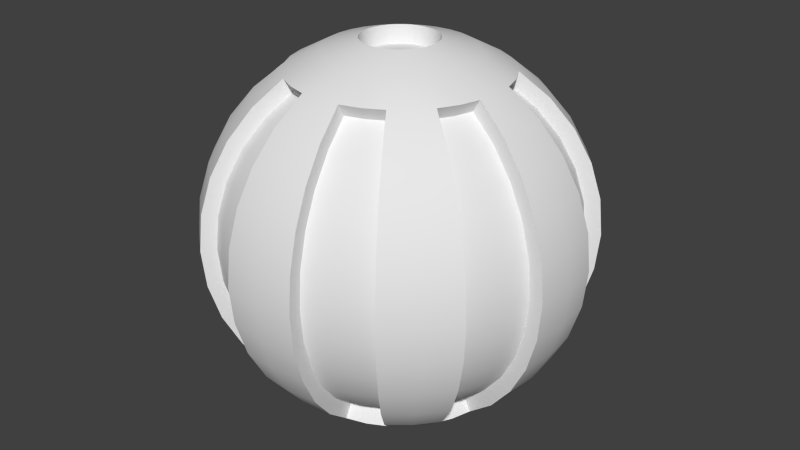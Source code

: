 # Source: gatherable.blend  (saved by Blender 2.65.0; exported with 4.5.12 LTS)
import bpy
from mathutils import Matrix  # noqa: F401  (used for matrix-valued properties, if any)

bpy.ops.wm.read_factory_settings(use_empty=True)
scene = bpy.context.scene
scene.name = 'Scene'

# ---- collections
col_collection_1 = bpy.data.collections.new('Collection 1'); scene.collection.children.link(col_collection_1)

# ---- world
world_world = bpy.data.worlds.new('World'); scene.world = world_world
world_world.color = (0.05088, 0.05088, 0.05088)
world_world.use_sun_shadow = False
world_world.sun_shadow_jitter_overblur = 0.0
world_world.cycles.sampling_method = 'MANUAL'
world_world.cycles.sample_map_resolution = 256

# ---- meshes
me_sphere_001 = bpy.data.meshes.new('Sphere.001')
me_sphere_001.from_pydata([(0.8495, -0.3519, 1.096e-07), (0.8331, -0.3451, 0.1794), (0.7848, -0.3251, 0.3519), (0.7063, -0.2926, 0.5108), (0.6007, -0.2488, 0.6502), (0.4719, -0.1955, 0.7645), (0.9018, -0.1794, 1.096e-07), (0.8845, -0.1759, 0.1794), (0.8331, -0.1657, 0.3519), (0.7498, -0.1491, 0.5108), (0.6377, -0.1268, 0.6502), (0.501, -0.09966, 0.7645), (0.4247, -0.2838, 0.7645), (0.5406, -0.3612, 0.6502), (0.6357, -0.4247, 0.5108), (0.7063, -0.4719, 0.3519), (0.7498, -0.501, 0.1794), (0.7645, -0.5108, 1.096e-07), (0.2838, -0.4247, 0.7645), (0.3612, -0.5406, 0.6502), (0.4247, -0.6357, 0.5108), (0.4719, -0.7063, 0.3519), (0.501, -0.7498, 0.1794), (0.5108, -0.7645, 1.096e-07), (0.1955, -0.4719, 0.7645), (0.2488, -0.6007, 0.6502), (0.2926, -0.7063, 0.5108), (0.3251, -0.7848, 0.3519), (0.3451, -0.8331, 0.1794), (0.3519, -0.8495, 1.096e-07), (0.09966, -0.501, 0.7645), (0.1268, -0.6377, 0.6502), (0.1491, -0.7498, 0.5108), (0.1657, -0.8331, 0.3519), (0.1759, -0.8845, 0.1794), (0.1794, -0.9018, 1.096e-07), (0.1892, 0.0, 0.887), (0.1854, -0.03214, 0.887), (0.1743, -0.06874, 0.887), (0.1563, -0.1025, 0.887), (0.132, -0.132, 0.887), (0.1025, -0.1563, 0.887), (0.06874, -0.1743, 0.887), (0.03214, -0.1854, 0.887), (0.0, -0.1892, 0.887), (0.0, 0.0, 0.9062)], [], [(10, 11, 5, 4), (9, 10, 4, 3), (8, 9, 3, 2), (7, 8, 2, 1), (6, 7, 1, 0), (2, 3, 14, 15), (1, 2, 15, 16), (0, 1, 16, 17), (4, 5, 12, 13), (3, 4, 13, 14), (21, 20, 26, 27), (22, 21, 27, 28), (23, 22, 28, 29), (19, 18, 24, 25), (20, 19, 25, 26), (25, 24, 30, 31), (26, 25, 31, 32), (27, 26, 32, 33), (28, 27, 33, 34), (29, 28, 34, 35), (36, 45, 37), (37, 45, 38), (38, 45, 39), (39, 45, 40), (40, 45, 41), (41, 45, 42), (42, 45, 43), (43, 45, 44)])
me_sphere_001.polygons.foreach_set('use_smooth', [True] * 28)
me_sphere_001.use_remesh_preserve_volume = False
me_sphere_001.use_remesh_preserve_attributes = False
me_sphere_001.use_mirror_vertex_groups = False
me_sphere_001.update()
me_sphere = bpy.data.meshes.new('Sphere')
me_sphere.from_pydata([(0.1951, -3.353e-08, 0.9808), (0.3827, -5.215e-08, 0.9239), (0.5556, -6.706e-08, 0.8315), (0.7071, -5.96e-08, 0.7071), (0.8315, -1.043e-07, 0.5556), (0.9239, -1.49e-07, 0.3827), (0.9808, -1.49e-07, 0.1951), (1.0, -1.043e-07, 1.192e-07), (0.1913, -0.03806, 0.9808), (0.3753, -0.07466, 0.9239), (0.5449, -0.1084, 0.8315), (0.6935, -0.1379, 0.7071), (0.8155, -0.1622, 0.5556), (0.9061, -0.1802, 0.3827), (0.9619, -0.1913, 0.1951), (0.9808, -0.1951, 1.192e-07), (0.1802, -0.07466, 0.9808), (0.3536, -0.1464, 0.9239), (0.5133, -0.2126, 0.8315), (0.4719, -0.1955, 0.7645), (0.1622, -0.1084, 0.9808), (0.3182, -0.2126, 0.9239), (0.4619, -0.3087, 0.8315), (0.5879, -0.3928, 0.7071), (0.6913, -0.4619, 0.5556), (0.7682, -0.5133, 0.3827), (0.8155, -0.5449, 0.1951), (0.8315, -0.5556, 1.192e-07), (0.138, -0.1379, 0.9808), (0.2706, -0.2706, 0.9239), (0.3928, -0.3928, 0.8315), (0.5, -0.5, 0.7071), (0.5879, -0.5879, 0.5556), (0.6533, -0.6533, 0.3827), (0.6935, -0.6935, 0.1951), (0.7071, -0.7071, 1.192e-07), (0.1084, -0.1622, 0.9808), (0.2126, -0.3182, 0.9239), (0.3087, -0.4619, 0.8315), (0.3928, -0.5879, 0.7071), (0.4619, -0.6913, 0.5556), (0.5133, -0.7682, 0.3827), (0.5449, -0.8155, 0.1951), (0.5556, -0.8315, 1.192e-07), (0.07466, -0.1802, 0.9808), (0.1464, -0.3536, 0.9239), (0.2126, -0.5133, 0.8315), (0.9018, -0.1794, 1.096e-07), (0.8845, -0.1759, 0.1794), (0.8331, -0.1657, 0.3519), (0.7498, -0.1491, 0.5108), (0.6377, -0.1268, 0.6502), (0.501, -0.09966, 0.7645), (0.03806, -0.1913, 0.9808), (0.07466, -0.3753, 0.9239), (0.1084, -0.5449, 0.8315), (0.1379, -0.6935, 0.7071), (0.1622, -0.8155, 0.5556), (0.1802, -0.9061, 0.3827), (0.1913, -0.9619, 0.1951), (0.1951, -0.9808, 1.192e-07), (2.774e-07, -0.1951, 0.9808), (2.513e-07, -0.3827, 0.9239), (2.29e-07, -0.5556, 0.8315), (2.215e-07, -0.7071, 0.7071), (2.215e-07, -0.8315, 0.5556), (1.47e-07, -0.9239, 0.3827), (1.023e-07, -0.9808, 0.1951), (1.619e-07, -1.0, 1.192e-07), (0.5449, -0.1084, 0.8315), (0.6935, -0.1379, 0.7071), (0.8155, -0.1622, 0.5556), (0.9061, -0.1802, 0.3827), (0.9619, -0.1913, 0.1951), (0.9808, -0.1951, 1.192e-07), (0.5133, -0.2126, 0.8315), (0.4619, -0.3087, 0.8315), (0.5879, -0.3928, 0.7071), (0.6913, -0.4619, 0.5556), (0.7682, -0.5133, 0.3827), (0.8155, -0.5449, 0.1951), (0.8315, -0.5556, 1.192e-07), (0.3087, -0.4619, 0.8315), (0.3928, -0.5879, 0.7071), (0.4619, -0.6913, 0.5556), (0.5133, -0.7682, 0.3827), (0.5449, -0.8155, 0.1951), (0.5556, -0.8315, 1.192e-07), (0.2126, -0.5133, 0.8315), (0.1084, -0.5449, 0.8315), (0.1379, -0.6935, 0.7071), (0.1622, -0.8155, 0.5556), (0.1802, -0.9061, 0.3827), (0.1913, -0.9619, 0.1951), (0.1951, -0.9808, 1.192e-07), (0.4247, -0.2838, 0.7645), (0.5406, -0.3612, 0.6502), (0.6357, -0.4247, 0.5108), (0.7063, -0.4719, 0.3519), (0.7498, -0.501, 0.1794), (0.7645, -0.5108, 1.096e-07), (0.2838, -0.4247, 0.7645), (0.3612, -0.5406, 0.6502), (0.4247, -0.6357, 0.5108), (0.4719, -0.7063, 0.3519), (0.501, -0.7498, 0.1794), (0.5108, -0.7645, 1.096e-07), (0.1955, -0.4719, 0.7645), (0.09966, -0.501, 0.7645), (0.1268, -0.6377, 0.6502), (0.1491, -0.7498, 0.5108), (0.1657, -0.8331, 0.3519), (0.1759, -0.8845, 0.1794), (0.1794, -0.9018, 1.096e-07), (0.1892, 0.0, 0.887), (0.1854, -0.03214, 0.887), (0.1743, -0.06874, 0.887), (0.1563, -0.1025, 0.887), (0.132, -0.132, 0.887), (0.1025, -0.1563, 0.887), (0.06874, -0.1743, 0.887), (0.03214, -0.1854, 0.887), (0.0, -0.1892, 0.887)], [], [(4, 3, 11, 12), (5, 4, 12, 13), (6, 5, 13, 14), (7, 6, 14, 15), (1, 0, 8, 9), (2, 1, 9, 10), (3, 2, 10, 11), (9, 8, 16, 17), (18, 22, 76, 75), (10, 9, 17, 18), (40, 39, 83, 84), (15, 14, 73, 74), (22, 23, 77, 76), (59, 60, 94, 93), (43, 42, 86, 87), (25, 26, 80, 79), (13, 12, 71, 72), (17, 16, 20, 21), (57, 58, 92, 91), (18, 17, 21, 22), (41, 40, 84, 85), (23, 24, 78, 77), (46, 55, 89, 88), (23, 22, 30, 31), (24, 23, 31, 32), (25, 24, 32, 33), (26, 25, 33, 34), (27, 26, 34, 35), (21, 20, 28, 29), (22, 21, 29, 30), (35, 34, 42, 43), (29, 28, 36, 37), (30, 29, 37, 38), (31, 30, 38, 39), (32, 31, 39, 40), (33, 32, 40, 41), (34, 33, 41, 42), (11, 10, 69, 70), (37, 36, 44, 45), (38, 37, 45, 46), (55, 56, 90, 89), (26, 27, 81, 80), (39, 38, 82, 83), (14, 13, 72, 73), (38, 46, 88, 82), (10, 18, 75, 69), (58, 59, 93, 92), (42, 41, 85, 86), (45, 44, 53, 54), (46, 45, 54, 55), (60, 59, 67, 68), (54, 53, 61, 62), (55, 54, 62, 63), (56, 55, 63, 64), (57, 56, 64, 65), (58, 57, 65, 66), (59, 58, 66, 67), (8, 0, 114, 115), (20, 16, 116, 117), (53, 44, 120, 121), (28, 20, 117, 118), (61, 53, 121, 122), (16, 8, 115, 116), (44, 36, 119, 120), (36, 28, 118, 119), (85, 84, 103, 104), (76, 77, 96, 95), (91, 92, 111, 110), (82, 88, 107, 101), (73, 72, 49, 48), (79, 80, 99, 98), (83, 82, 101, 102), (89, 90, 109, 108), (71, 70, 51, 50), (86, 85, 104, 105), (77, 78, 97, 96), (92, 93, 112, 111), (74, 73, 48, 47), (69, 75, 19, 52), (80, 81, 100, 99), (84, 83, 102, 103), (75, 76, 95, 19), (90, 91, 110, 109), (72, 71, 50, 49), (87, 86, 105, 106), (56, 57, 91, 90), (12, 11, 70, 71), (24, 25, 79, 78), (70, 69, 52, 51), (88, 89, 108, 107), (93, 94, 113, 112), (78, 79, 98, 97)])
me_sphere.polygons.foreach_set('use_smooth', [True] * 92)
me_sphere.use_remesh_preserve_volume = False
me_sphere.use_remesh_preserve_attributes = False
me_sphere.use_mirror_vertex_groups = False
me_sphere.update()

# ---- objects
ob_sphere_001 = bpy.data.objects.new('Sphere.001', me_sphere_001)
ob_sphere = bpy.data.objects.new('Sphere', me_sphere)

# ---- transforms, parenting, visibility, modifiers, constraints
ob_sphere_001.location = (0.0, 0.0, 0.0)
ob_sphere_001.lineart.crease_threshold = 0.0
_m = ob_sphere_001.modifiers.new('Mirror', 'MIRROR')
_m.use_axis = (True, True, True)
_m.use_clip = True
_m = ob_sphere_001.modifiers.new('EdgeSplit', 'EDGE_SPLIT')
ob_sphere.location = (0.0, 0.0, 0.0)
ob_sphere.lineart.crease_threshold = 0.0
_m = ob_sphere.modifiers.new('Mirror', 'MIRROR')
_m.use_axis = (True, True, True)
_m.use_clip = True
_m = ob_sphere.modifiers.new('EdgeSplit', 'EDGE_SPLIT')

# ---- collection membership
col_collection_1.objects.link(ob_sphere_001)
col_collection_1.objects.link(ob_sphere)

# ---- scene / render settings (as saved in the file)
scene.frame_start = 1; scene.frame_end = 250; scene.frame_set(144)
scene.render.engine = 'BLENDER_EEVEE_NEXT'
scene.render.image_settings.color_mode = 'RGB'
scene.render.image_settings.compression = 90
scene.render.resolution_percentage = 50
scene.render.dither_intensity = 0.0
scene.render.bake_margin = 2
scene.render.bake_bias = 0.0
scene.cycles.use_denoising = False
scene.cycles.samples = 10
scene.cycles.sampling_pattern = 'TABULATED_SOBOL'
scene.cycles.light_sampling_threshold = 0.0
scene.cycles.use_adaptive_sampling = False
scene.cycles.use_light_tree = False
scene.cycles.blur_glossy = 0.0
scene.cycles.volume_bounces = 1
scene.cycles.pixel_filter_type = 'GAUSSIAN'
scene.cycles.sample_clamp_indirect = 0.0
scene.view_settings.view_transform = 'Standard'
bpy.context.view_layer.update()

# ---- added for rendering (the .blend has no active camera and no usable light): camera, sun
cam_auto = bpy.data.cameras.new('AutoCamera')
cam_auto.lens = 50.0
cam_auto.sensor_width = 36.0
cam_auto.clip_end = 1000.0
ob_auto_camera = bpy.data.objects.new('AutoCamera', cam_auto)
scene.collection.objects.link(ob_auto_camera)
ob_auto_camera.location = (3.18468, -3.82161, 2.54774)
ob_auto_camera.rotation_euler = (1.09748, -7.21219e-08, 0.694738)
scene.camera = ob_auto_camera
light_auto_sun = bpy.data.lights.new('AutoSun', 'SUN')
light_auto_sun.energy = 3.0
light_auto_sun.angle = 0.0523599
ob_auto_sun = bpy.data.objects.new('AutoSun', light_auto_sun)
scene.collection.objects.link(ob_auto_sun)
ob_auto_sun.rotation_euler = (0.872665, 0.174533, 0.523599)
bpy.context.view_layer.update()
